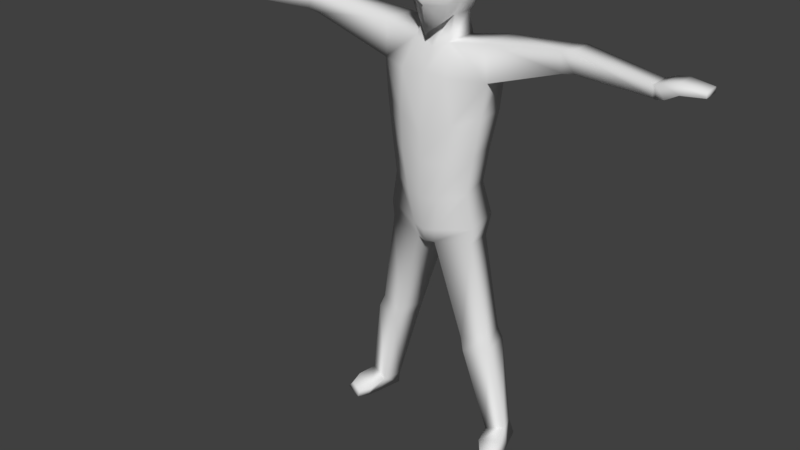 # Source: Person.blend  (saved by Blender 2.79.0; exported with 4.5.12 LTS)
import bpy
from mathutils import Matrix  # noqa: F401  (used for matrix-valued properties, if any)

bpy.ops.wm.read_factory_settings(use_empty=True)
scene = bpy.context.scene
scene.name = 'Scene'

# ---- collections
col_collection_1 = bpy.data.collections.new('Collection 1'); scene.collection.children.link(col_collection_1)

# ---- materials (node trees are filled in below, after node groups)
mat_material = bpy.data.materials.new('Material')
mat_material.alpha_threshold = 0.0
mat_material.use_transparent_shadow = False
mat_material.roughness = 0.5
mat_material.line_color = (0.0, 0.0, 0.0, 1.0)

# ---- material node trees

# ---- world
world_world = bpy.data.worlds.new('World'); scene.world = world_world
world_world.color = (0.05088, 0.05088, 0.05088)
world_world.use_sun_shadow = False
world_world.sun_shadow_jitter_overblur = 0.0
world_world.cycles.sampling_method = 'MANUAL'

# ---- meshes
me_cube = bpy.data.meshes.new('Cube')
me_cube.from_pydata([(0.5309, 0.644, -0.9232), (0.4631, -0.7735, -1.162), (0.8271, -0.692, 0.4628), (0.7918, -0.8396, -0.3355), (0.6851, 0.6374, 0.9593), (0.6191, -0.7945, 0.9761), (0.8474, 0.7714, 0.3786), (0.8121, 0.7714, -0.2962), (0.0, 0.8182, -1.075), (0.0, -1.056, -1.537), (0.0, 0.8383, 1.105), (0.0, -0.9231, 1.06), (0.0, 0.9723, -0.3636), (0.0, 0.9723, 0.277), (0.0, -1.004, 0.1744), (0.0, -1.272, -0.5027), (0.5384, 0.4268, -1.015), (0.5391, -0.3425, -1.002), (0.8883, 0.3078, 1.015), (0.873, -0.3112, 1.066), (0.0, 0.3186, 1.229), (0.0, -0.2979, 1.212), (0.0, -0.5403, -1.418), (0.0, 0.5845, -1.309), (0.9695, 0.2976, -0.296), (0.9543, -0.3062, -0.296), (1.005, 0.2976, 0.3788), (0.9896, -0.3062, 0.3788), (0.6074, 0.5677, -1.776), (0.6153, -0.6665, -1.772), (0.0, -0.6982, -2.007), (0.0, 0.7167, -2.011), (0.7399, 0.6208, -2.666), (0.8431, -1.109, -2.743), (0.0, -1.043, -2.709), (0.0, 0.7572, -2.629), (1.918, 0.7069, -1.555), (1.926, -0.5575, -1.55), (1.773, 0.6508, -2.798), (1.979, -0.5503, -2.789), (0.3828, 0.6037, -6.864), (0.5949, -1.099, -6.82), (0.0, -1.222, -6.908), (0.0, 0.6543, -6.981), (1.214, 0.5102, -6.546), (1.421, -0.6746, -6.537), (0.8614, 0.7329, -4.31), (0.0, 0.7728, -4.38), (1.003, -0.977, -4.266), (1.828, -0.6085, -3.983), (1.69, 0.5745, -3.992), (0.0, -1.269, -4.736), (7.593, -0.4936, -1.327), (7.597, -1.184, -1.325), (7.613, -0.5202, -1.699), (7.649, -1.176, -1.694), (4.496, 0.02128, -1.16), (4.533, -0.002929, -1.812), (4.501, -0.7519, -1.158), (4.662, -0.7971, -1.806), (4.879, 0.1282, -1.125), (4.885, -0.7528, -1.122), (5.066, -0.8076, -1.74), (4.919, 0.0973, -1.746), (7.665, -0.4936, -1.312), (7.67, -1.184, -1.31), (7.696, -0.5202, -1.723), (7.732, -1.176, -1.718), (7.924, -0.4141, -1.219), (7.93, -1.279, -1.216), (7.997, -0.4353, -1.627), (8.047, -1.299, -1.62), (8.314, -0.469, -1.152), (8.32, -1.232, -1.149), (8.376, -0.4813, -1.416), (8.427, -1.297, -1.409), (9.059, -0.5498, -1.224), (9.063, -1.084, -1.222), (9.066, -0.5628, -1.385), (9.097, -1.126, -1.38), (0.2087, 0.6601, -8.054), (0.4207, -0.985, -8.01), (0.0, -1.046, -8.097), (0.0, 0.6177, -8.052), (1.449, 0.7202, -7.736), (1.656, -0.5997, -7.727), (0.1088, 0.3999, -8.737), (0.3209, -0.85, -8.538), (0.0, -0.9501, -8.563), (0.0, 0.5583, -8.4), (1.399, 0.5246, -8.454), (1.605, -0.5843, -8.29), (2.155, 0.3483, -15.43), (2.3, -0.3384, -15.4), (2.773, 0.4146, -15.21), (2.968, -0.1562, -15.2), (1.341, -0.6208, -11.94), (2.197, -0.4107, -11.71), (2.034, 0.5173, -11.72), (1.174, 0.4319, -11.97), (1.482, -0.6931, -12.37), (2.215, 0.5742, -12.14), (2.363, -0.4828, -12.14), (1.331, 0.4887, -12.39), (2.276, 0.4641, -15.92), (2.475, -0.3969, -15.95), (2.936, 0.4777, -15.75), (3.177, -0.2781, -15.77), (2.424, -0.8935, -15.53), (3.178, -0.7439, -15.32), (2.629, -0.9078, -15.96), (3.33, -0.7624, -15.77), (2.721, -1.259, -15.62), (3.165, -1.154, -15.49), (2.786, -1.298, -15.88), (3.327, -1.18, -15.72), (0.3425, 0.7379, 1.032), (0.3095, -0.8588, 1.018), (0.4441, 0.3132, 1.122), (0.4365, -0.3046, 1.139), (0.0, -0.7991, 1.464), (0.0, -0.791, 1.464), (0.0, -0.812, 1.459), (0.0, -0.8136, 1.461), (0.6955, -0.8539, 1.381), (0.6903, -0.8639, 1.379), (0.6865, -0.8538, 1.382), (0.6839, -0.8652, 1.38), (0.8988, -0.2183, 1.424), (0.8986, -0.2285, 1.425), (0.8915, -0.2182, 1.426), (0.8914, -0.2284, 1.426), (0.7778, 0.312, 1.355), (0.7794, 0.3094, 1.356), (0.776, 0.3095, 1.357), (0.7752, 0.3128, 1.356), (0.0, -0.2843, 1.444), (0.0, -0.2846, 1.444), (0.1006, -0.2843, 1.444), (0.1006, -0.2846, 1.444), (0.6274, -0.8066, -0.61), (0.0, -1.164, -0.6413), (0.6221, 0.6603, -5.587), (0.7989, -1.136, -5.543), (1.452, 0.4882, -5.269), (0.0, -1.232, -5.631), (0.0, 0.7264, -5.68), (1.624, -0.6534, -5.26)], [], [(6, 7, 12, 13), (140, 3, 15, 141), (27, 19, 5, 2), (17, 25, 3, 140, 1), (4, 6, 13, 10, 116), (3, 2, 14, 15), (7, 0, 8, 12), (2, 5, 117, 11, 14), (119, 21, 122, 123), (17, 1, 9, 22), (25, 27, 2, 3), (7, 6, 26, 24), (24, 26, 27, 25), (0, 16, 23, 8), (23, 16, 28, 31), (116, 10, 20, 118), (119, 118, 138, 139), (0, 7, 24, 16), (16, 24, 25, 17), (6, 4, 18, 26), (26, 18, 19, 27), (31, 28, 32, 35), (16, 17, 29, 28), (17, 22, 30, 29), (147, 143, 41, 45), (29, 33, 39, 37), (29, 30, 34, 33), (63, 60, 52, 54), (28, 29, 37, 36), (32, 28, 36, 38), (146, 142, 40, 43), (45, 41, 81, 85), (43, 40, 80, 83), (142, 144, 44, 40), (143, 145, 42, 41), (144, 147, 45, 44), (38, 39, 49, 50), (33, 34, 51, 48), (32, 38, 50, 46), (35, 32, 46, 47), (39, 33, 48, 49), (54, 52, 64, 66), (60, 61, 53, 52), (61, 62, 55, 53), (62, 63, 54, 55), (39, 38, 57, 59), (37, 39, 59, 58), (36, 37, 58, 56), (38, 36, 56, 57), (59, 57, 63, 62), (58, 59, 62, 61), (56, 58, 61, 60), (57, 56, 60, 63), (64, 65, 69, 68), (52, 53, 65, 64), (53, 55, 67, 65), (55, 54, 66, 67), (65, 67, 71, 69), (67, 66, 70, 71), (66, 64, 68, 70), (74, 72, 76, 78), (71, 70, 74, 75), (70, 68, 72, 74), (68, 69, 73, 72), (76, 77, 79, 78), (72, 73, 77, 76), (73, 75, 79, 77), (75, 74, 78, 79), (81, 82, 88, 87), (85, 81, 87, 91), (41, 42, 82, 81), (40, 44, 84, 80), (44, 45, 85, 84), (86, 87, 88, 89), (102, 100, 93, 95), (80, 84, 90, 86), (84, 85, 91, 90), (83, 80, 86, 89), (92, 94, 106, 104), (103, 101, 94, 92), (101, 102, 95, 94), (100, 103, 92, 93), (87, 86, 99, 96), (90, 91, 97, 98), (86, 90, 98, 99), (91, 87, 96, 97), (96, 99, 103, 100), (98, 97, 102, 101), (99, 98, 101, 103), (97, 96, 100, 102), (105, 104, 106, 107), (94, 95, 107, 106), (107, 95, 109, 111), (93, 92, 104, 105), (111, 109, 113, 115), (105, 107, 111, 110), (95, 93, 108, 109), (93, 105, 110, 108), (113, 112, 114, 115), (109, 108, 112, 113), (108, 110, 114, 112), (110, 111, 115, 114), (18, 118, 130, 128), (118, 18, 133, 134), (5, 19, 124, 125), (123, 122, 121, 120), (11, 117, 120, 121), (117, 119, 123, 120), (124, 126, 127, 125), (119, 117, 127, 126), (19, 119, 126, 124), (117, 5, 125, 127), (128, 130, 131, 129), (19, 18, 128, 129), (118, 119, 131, 130), (119, 19, 129, 131), (132, 135, 134, 133), (4, 116, 135, 132), (116, 118, 134, 135), (18, 4, 132, 133), (138, 136, 137, 139), (118, 20, 136, 138), (21, 119, 139, 137), (69, 71, 75, 73), (1, 140, 141, 9), (50, 49, 147, 144), (48, 51, 145, 143), (46, 50, 144, 142), (47, 46, 142, 146), (49, 48, 143, 147)])
me_cube.polygons.foreach_set('use_smooth', [True] * 130)
me_cube.materials.append(mat_material)
me_cube.use_remesh_preserve_volume = False
me_cube.use_remesh_preserve_attributes = False
me_cube.use_mirror_vertex_groups = False
me_cube.update()
arm_metarig = bpy.data.armatures.new('metarig')  # bones are not reproduced

# ---- objects
ob_metarig = bpy.data.objects.new('metarig', arm_metarig)
ob_cube = bpy.data.objects.new('Cube', me_cube)

# ---- transforms, parenting, visibility, modifiers, constraints
ob_metarig.location = (0.2959, 0.0, 0.0)
ob_metarig.scale = (8.86, 8.86, 8.86)
ob_metarig.hide_viewport = True
ob_metarig.show_in_front = True
ob_metarig.lineart.crease_threshold = 0.0
ob_cube.parent = ob_metarig
ob_cube.matrix_parent_inverse = Matrix(((0.1129, 0.0, 0.0, 0.0), (0.0, 0.1129, 0.0, 0.0), (0.0, 0.0, 0.1129, 0.0), (0.0, 0.0, 0.0, 1.0)))
ob_cube.location = (0.0, 0.0, 16.32)
ob_cube.lock_rotations_4d = False
ob_cube.empty_display_type = 'ARROWS'
ob_cube.lineart.crease_threshold = 0.0
_vg = ob_cube.vertex_groups.new(name='spine')
for _i, _w in zip([40, 43, 80, 83, 84, 86, 89, 90, 142, 146], [0.09925, 0.5, 0.2547, 0.2506, 0.01038, 0.07575, 0.1526, 0.002012, 0.04962, 0.25]): _vg.add([_i], _w, 'REPLACE')
_vg = ob_cube.vertex_groups.new(name='spine.001')
for _i, _w in zip([40, 43, 46, 47, 50, 80, 83, 142, 144, 146], [0.1018, 0.5, 0.1891, 0.5, 0.06834, 0.003483, 0.02408, 0.1454, 0.03417, 0.5]): _vg.add([_i], _w, 'REPLACE')
_vg = ob_cube.vertex_groups.new(name='spine.002')
for _i, _w in zip([32, 33, 34, 38, 39, 41, 42, 44, 46, 47, 48, 49, 50, 51, 142, 143, 144, 145, 146, 147], [0.04366, 0.07914, 0.08479, 0.02672, 0.05027, 0.03683, 0.03707, 0.01119, 0.564, 0.5, 0.6169, 0.5596, 0.5617, 0.6088, 0.282, 0.3269, 0.2865, 0.3229, 0.25, 0.2798]): _vg.add([_i], _w, 'REPLACE')
_vg = ob_cube.vertex_groups.new(name='spine.003')
for _i, _w in zip([8, 23, 28, 31, 32, 35], [0.07398, 0.1389, 0.07772, 0.5, 0.2019, 1.0]): _vg.add([_i], _w, 'REPLACE')
_vg = ob_cube.vertex_groups.new(name='spine.004')
for _i, _w in zip([1, 8, 9, 22, 23, 28, 31, 140, 141], [0.008404, 0.07232, 0.06189, 0.08466, 0.1355, 0.05787, 0.5, 0.004202, 0.03095]): _vg.add([_i], _w, 'REPLACE')
_vg = ob_cube.vertex_groups.new(name='spine.005')
for _i, _w in zip([1, 9, 22, 140, 141], [0.004147, 0.06085, 0.08331, 0.002073, 0.03042]): _vg.add([_i], _w, 'REPLACE')
_vg = ob_cube.vertex_groups.new(name='spine.006')
for _i, _w in zip([0, 1, 2, 3, 4, 5, 6, 7, 8, 9, 10, 11, 12, 13, 14, 15, 16, 17, 18, 19, 20, 21, 22, 23, 24, 25, 26, 27, 28, 29, 116, 117, 118, 119, 120, 121, 122, 123, 124, 125, 126, 127, 128, 129, 130, 131, 132, 133, 134, 135, 136, 137, 138, 139, 140, 141], [0.8869, 0.7035, 0.9827, 0.928, 0.9911, 0.9908, 0.9859, 0.971, 0.7473, 0.4383, 0.9889, 0.987, 0.9405, 0.9737, 0.9678, 0.8836, 0.8423, 0.721, 0.9921, 0.9929, 0.9931, 0.9941, 0.309, 0.5521, 0.9613, 0.9415, 0.9852, 0.9823, 0.1077, 0.008615, 0.99, 0.9889, 0.9926, 0.9935, 0.9889, 0.987, 0.9941, 0.9935, 0.9929, 0.9908, 0.9935, 0.9889, 0.9921, 0.9929, 0.9926, 0.9935, 0.9911, 0.9921, 0.9926, 0.99, 0.9931, 0.9941, 0.9926, 0.9935, 0.8158, 0.6609]): _vg.add([_i], _w, 'REPLACE')
_vg = ob_cube.vertex_groups.new(name='shoulder.L')
for _i, _w in zip([0, 1, 3, 8, 9, 15, 16, 17, 22, 23, 24, 25, 28, 29, 30, 32, 33, 34, 36, 37, 38, 39, 46, 48, 49, 50, 51, 140, 141, 142, 143, 144, 145, 147], [0.05802, 0.2063, 0.05199, 0.09114, 0.3577, 0.07922, 0.09784, 0.2175, 0.4882, 0.1488, 0.0009107, 0.03743, 0.6503, 0.9289, 0.9377, 0.5833, 0.7701, 0.8337, 0.02404, 0.07153, 0.02492, 0.05875, 0.05422, 0.136, 0.07512, 0.05796, 0.1619, 0.1292, 0.2185, 0.02711, 0.06798, 0.02898, 0.08095, 0.03756]): _vg.add([_i], _w, 'REPLACE')
_vg = ob_cube.vertex_groups.new(name='upper_arm.L')
for _i, _w in zip([28, 29, 32, 33, 34, 36, 37, 38, 39, 46, 48, 49, 50, 51, 56, 57, 58, 59, 60, 61, 62, 63, 142, 143, 144, 145, 147], [0.09672, 0.01113, 0.1218, 0.1191, 0.03254, 0.9342, 0.8842, 0.9008, 0.8566, 0.07653, 0.08332, 0.2332, 0.2172, 0.03796, 0.4175, 0.7267, 0.1354, 0.1794, 0.2038, 0.1249, 0.0583, 0.1296, 0.03827, 0.04166, 0.1086, 0.01898, 0.1166]): _vg.add([_i], _w, 'REPLACE')
_vg = ob_cube.vertex_groups.new(name='forearm.L')
for _i, _w in zip([37, 52, 53, 54, 55, 56, 57, 58, 59, 60, 61, 62, 63, 64, 65, 66, 67, 68, 69, 70, 71, 73, 74, 75], [0.01459, 0.9138, 0.6364, 0.9409, 0.8545, 0.5754, 0.2672, 0.8567, 0.8139, 0.7936, 0.8513, 0.9322, 0.8676, 0.1244, 0.5044, 0.1329, 0.4876, 0.06944, 0.3114, 0.07364, 0.1611, 0.01333, 0.002132, 0.01856]): _vg.add([_i], _w, 'REPLACE')
_vg = ob_cube.vertex_groups.new(name='hand.L')
for _i, _w in zip([52, 53, 54, 55, 64, 65, 66, 67, 68, 69, 70, 71, 72, 73, 74, 75, 76, 77, 78, 79], [0.07822, 0.3592, 0.05437, 0.1444, 0.8756, 0.4956, 0.8671, 0.5124, 0.9306, 0.6886, 0.9264, 0.8389, 0.9771, 0.9683, 0.9739, 0.9657, 0.9957, 0.9927, 0.9914, 0.9919]): _vg.add([_i], _w, 'REPLACE')
_vg = ob_cube.vertex_groups.new(name='shoulder.R')
for _i, _w in zip([9, 141], [0.07267, 0.03634]): _vg.add([_i], _w, 'REPLACE')
_vg = ob_cube.vertex_groups.new(name='upper_arm.R')
_vg = ob_cube.vertex_groups.new(name='forearm.R')
_vg = ob_cube.vertex_groups.new(name='hand.R')
_vg = ob_cube.vertex_groups.new(name='pelvis.L')
for _i, _w in zip([40, 41, 42, 44, 45, 46, 48, 49, 50, 51, 80, 81, 82, 83, 84, 85, 86, 89, 90, 142, 143, 144, 145, 147], [0.7784, 0.5199, 0.2433, 0.8945, 1.0, 0.09711, 0.1079, 0.1188, 0.07936, 0.07865, 0.291, 0.07587, 0.05592, 0.2572, 0.5489, 0.1468, 0.1013, 0.1702, 0.1438, 0.4378, 0.3139, 0.4869, 0.161, 0.5594]): _vg.add([_i], _w, 'REPLACE')
_vg = ob_cube.vertex_groups.new(name='pelvis.R')
for _i, _w in zip([80, 83, 86, 89], [0.2283, 0.2138, 0.06759, 0.1349]): _vg.add([_i], _w, 'REPLACE')
_vg = ob_cube.vertex_groups.new(name='thigh.L')
for _i, _w in zip([41, 42, 80, 81, 82, 83, 84, 85, 86, 87, 88, 89, 90, 91, 96, 97, 98, 99, 100, 101, 103, 143, 145], [0.1482, 0.1259, 0.1939, 0.7763, 0.6581, 0.2351, 0.3766, 0.8349, 0.7267, 0.923, 0.8742, 0.5111, 0.7885, 0.9676, 0.7369, 0.4881, 0.7187, 0.7314, 0.1589, 0.1836, 0.2407, 0.0741, 0.06294]): _vg.add([_i], _w, 'REPLACE')
_vg = ob_cube.vertex_groups.new(name='shin.L')
for _i, _w in zip([92, 93, 96, 97, 98, 99, 100, 101, 102, 103, 104, 105, 106, 107, 108, 110, 111, 112, 114], [0.09093, 0.4099, 0.2516, 0.5006, 0.2621, 0.2431, 0.8176, 0.7762, 0.9924, 0.7074, 0.09422, 0.3838, 0.1399, 0.3426, 0.08237, 0.09245, 0.0434, 0.05168, 0.04189]): _vg.add([_i], _w, 'REPLACE')
_vg = ob_cube.vertex_groups.new(name='foot.L')
for _i, _w in zip([92, 93, 95, 104, 105, 106, 107, 108, 109, 110, 111, 112, 113, 114], [0.08657, 0.5044, 1.0, 0.1087, 0.4278, 0.1892, 0.483, 0.5677, 0.3769, 0.1914, 0.09528, 0.2832, 0.04173, 0.1311]): _vg.add([_i], _w, 'REPLACE')
_vg = ob_cube.vertex_groups.new(name='toe.L')
for _i, _w in zip([105, 106, 107, 108, 109, 110, 111, 112, 113, 114, 115], [0.09723, 0.02949, 0.1029, 0.3352, 0.5969, 0.6954, 0.8482, 0.6552, 0.9483, 0.813, 1.0]): _vg.add([_i], _w, 'REPLACE')
_vg = ob_cube.vertex_groups.new(name='heel.02.L')
for _i, _w in zip([92, 93, 94, 101, 103, 104, 105, 106, 107], [0.8109, 0.06609, 1.0, 0.03385, 0.03773, 0.774, 0.09058, 0.6306, 0.07148]): _vg.add([_i], _w, 'REPLACE')
_vg = ob_cube.vertex_groups.new(name='thigh.R')
for _i, _w in zip([41, 42, 48, 51, 81, 82, 87, 88, 143, 145], [0.2824, 0.5759, 0.008508, 0.07801, 0.1272, 0.2639, 0.00958, 0.08316, 0.1455, 0.327]): _vg.add([_i], _w, 'REPLACE')
_vg = ob_cube.vertex_groups.new(name='shin.R')
_vg = ob_cube.vertex_groups.new(name='foot.R')
_vg = ob_cube.vertex_groups.new(name='toe.R')
_vg = ob_cube.vertex_groups.new(name='heel.02.R')
_m = ob_cube.modifiers.new('Mirror', 'MIRROR')
_m.use_clip = True
_m = ob_cube.modifiers.new('Armature', 'ARMATURE')
_m.object = ob_metarig

# ---- collection membership
col_collection_1.objects.link(ob_metarig)
col_collection_1.objects.link(ob_cube)

# ---- scene / render settings (as saved in the file)
scene.frame_start = 0; scene.frame_end = 40; scene.frame_set(36)
scene.render.engine = 'BLENDER_EEVEE_NEXT'
scene.render.resolution_percentage = 50
scene.render.dither_intensity = 0.0
scene.cycles.use_denoising = False
scene.cycles.samples = 128
scene.cycles.sampling_pattern = 'TABULATED_SOBOL'
scene.cycles.use_adaptive_sampling = False
scene.cycles.use_light_tree = False
scene.cycles.blur_glossy = 0.0
scene.cycles.sample_clamp_indirect = 0.0
scene.view_settings.view_transform = 'Standard'
bpy.context.view_layer.update()

# ---- added for rendering (the .blend has no active camera and no usable light): camera, sun
cam_auto = bpy.data.cameras.new('AutoCamera')
cam_auto.lens = 50.0
cam_auto.sensor_width = 36.0
cam_auto.clip_end = 1000.0
ob_auto_camera = bpy.data.objects.new('AutoCamera', cam_auto)
scene.collection.objects.link(ob_auto_camera)
ob_auto_camera.location = (20.2874, -26.2094, 24.8308)
ob_auto_camera.rotation_euler = (1.09748, -7.21219e-08, 0.694738)
scene.camera = ob_auto_camera
light_auto_sun = bpy.data.lights.new('AutoSun', 'SUN')
light_auto_sun.energy = 3.0
light_auto_sun.angle = 0.0523599
ob_auto_sun = bpy.data.objects.new('AutoSun', light_auto_sun)
scene.collection.objects.link(ob_auto_sun)
ob_auto_sun.rotation_euler = (0.872665, 0.174533, 0.523599)
bpy.context.view_layer.update()
